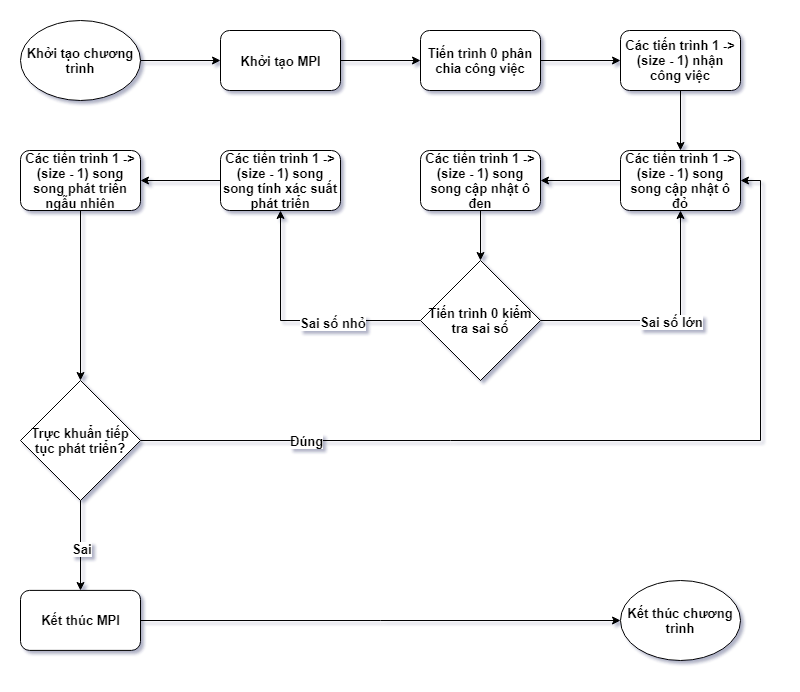

The diagram above was exported from draw.io. Its source (the exported page's mxGraphModel, read from the mxfile embedded in the PNG):
<mxGraphModel dx="956" dy="635" grid="1" gridSize="10" guides="1" tooltips="1" connect="1" arrows="1" fold="1" page="1" pageScale="1" pageWidth="850" pageHeight="1100" math="0" shadow="0">
  <root>
    <mxCell id="0" />
    <mxCell id="1" parent="0" />
    <mxCell id="fACrzTmgmfdhlZ46r-W6-12" style="edgeStyle=orthogonalEdgeStyle;rounded=0;orthogonalLoop=1;jettySize=auto;html=1;entryX=0;entryY=0.5;entryDx=0;entryDy=0;fontStyle=1;fontSize=13;" parent="1" source="fACrzTmgmfdhlZ46r-W6-1" target="fACrzTmgmfdhlZ46r-W6-2" edge="1">
      <mxGeometry relative="1" as="geometry" />
    </mxCell>
    <mxCell id="fACrzTmgmfdhlZ46r-W6-1" value="Khởi tạo chương trình" style="ellipse;whiteSpace=wrap;html=1;fontStyle=1;fontSize=13;" parent="1" vertex="1">
      <mxGeometry x="80" y="40" width="120" height="80" as="geometry" />
    </mxCell>
    <mxCell id="fACrzTmgmfdhlZ46r-W6-13" style="edgeStyle=orthogonalEdgeStyle;rounded=0;orthogonalLoop=1;jettySize=auto;html=1;exitX=1;exitY=0.5;exitDx=0;exitDy=0;entryX=0;entryY=0.5;entryDx=0;entryDy=0;fontStyle=1;fontSize=13;" parent="1" source="fACrzTmgmfdhlZ46r-W6-2" target="T3kLQ31KtBfb4fcbE7X9-1" edge="1">
      <mxGeometry relative="1" as="geometry" />
    </mxCell>
    <mxCell id="fACrzTmgmfdhlZ46r-W6-2" value="Khởi tạo MPI" style="rounded=1;whiteSpace=wrap;html=1;fontStyle=1;fontSize=13;" parent="1" vertex="1">
      <mxGeometry x="280" y="50" width="120" height="60" as="geometry" />
    </mxCell>
    <mxCell id="T3kLQ31KtBfb4fcbE7X9-4" style="edgeStyle=orthogonalEdgeStyle;rounded=0;orthogonalLoop=1;jettySize=auto;html=1;entryX=1;entryY=0.5;entryDx=0;entryDy=0;fontStyle=1;fontSize=13;" parent="1" source="fACrzTmgmfdhlZ46r-W6-3" target="fACrzTmgmfdhlZ46r-W6-6" edge="1">
      <mxGeometry relative="1" as="geometry" />
    </mxCell>
    <mxCell id="fACrzTmgmfdhlZ46r-W6-3" value="Các tiến trình 1 -&amp;gt; (size - 1) song song cập nhật ô đỏ" style="rounded=1;whiteSpace=wrap;html=1;fontStyle=1;fontSize=13;" parent="1" vertex="1">
      <mxGeometry x="680" y="170" width="120" height="60" as="geometry" />
    </mxCell>
    <mxCell id="qMKRLHV-0RXjYu2fqmao-2" style="edgeStyle=orthogonalEdgeStyle;rounded=0;orthogonalLoop=1;jettySize=auto;html=1;fontStyle=1;fontSize=13;" parent="1" source="fACrzTmgmfdhlZ46r-W6-6" target="w6tKXkAQkPo6WViVw3n9-1" edge="1">
      <mxGeometry relative="1" as="geometry" />
    </mxCell>
    <mxCell id="fACrzTmgmfdhlZ46r-W6-6" value="Các tiến trình 1 -&amp;gt; (size - 1) song song cập nhật ô đen" style="rounded=1;whiteSpace=wrap;html=1;fontStyle=1;fontSize=13;" parent="1" vertex="1">
      <mxGeometry x="480" y="170" width="120" height="60" as="geometry" />
    </mxCell>
    <mxCell id="T3kLQ31KtBfb4fcbE7X9-6" style="edgeStyle=orthogonalEdgeStyle;rounded=0;orthogonalLoop=1;jettySize=auto;html=1;entryX=1;entryY=0.5;entryDx=0;entryDy=0;fontStyle=1;fontSize=13;" parent="1" source="fACrzTmgmfdhlZ46r-W6-7" target="fACrzTmgmfdhlZ46r-W6-8" edge="1">
      <mxGeometry relative="1" as="geometry" />
    </mxCell>
    <mxCell id="fACrzTmgmfdhlZ46r-W6-7" value="Các tiến trình 1 -&amp;gt; (size - 1) song song tính xác suất phát triển" style="rounded=1;whiteSpace=wrap;html=1;fontStyle=1;fontSize=13;" parent="1" vertex="1">
      <mxGeometry x="280" y="170" width="120" height="60" as="geometry" />
    </mxCell>
    <mxCell id="qMKRLHV-0RXjYu2fqmao-6" style="edgeStyle=orthogonalEdgeStyle;rounded=0;orthogonalLoop=1;jettySize=auto;html=1;entryX=0.5;entryY=0;entryDx=0;entryDy=0;fontStyle=1;fontSize=13;" parent="1" source="fACrzTmgmfdhlZ46r-W6-8" target="qMKRLHV-0RXjYu2fqmao-5" edge="1">
      <mxGeometry relative="1" as="geometry" />
    </mxCell>
    <mxCell id="fACrzTmgmfdhlZ46r-W6-8" value="Các tiến trình 1 -&amp;gt; (size - 1) song song phát triển ngẫu nhiên" style="rounded=1;whiteSpace=wrap;html=1;fontStyle=1;fontSize=13;" parent="1" vertex="1">
      <mxGeometry x="80" y="170" width="120" height="60" as="geometry" />
    </mxCell>
    <mxCell id="T3kLQ31KtBfb4fcbE7X9-14" style="edgeStyle=orthogonalEdgeStyle;rounded=0;orthogonalLoop=1;jettySize=auto;html=1;entryX=0;entryY=0.5;entryDx=0;entryDy=0;fontStyle=1;fontSize=13;" parent="1" source="fACrzTmgmfdhlZ46r-W6-9" target="fACrzTmgmfdhlZ46r-W6-10" edge="1">
      <mxGeometry relative="1" as="geometry">
        <mxPoint x="680" y="647" as="targetPoint" />
      </mxGeometry>
    </mxCell>
    <mxCell id="fACrzTmgmfdhlZ46r-W6-9" value="Kết thúc MPI" style="rounded=1;whiteSpace=wrap;html=1;fontStyle=1;fontSize=13;" parent="1" vertex="1">
      <mxGeometry x="80" y="609.8999633789062" width="120" height="60" as="geometry" />
    </mxCell>
    <mxCell id="fACrzTmgmfdhlZ46r-W6-10" value="Kết thúc chương trình" style="ellipse;whiteSpace=wrap;html=1;fontStyle=1;fontSize=13;" parent="1" vertex="1">
      <mxGeometry x="680" y="600" width="120" height="80" as="geometry" />
    </mxCell>
    <mxCell id="T3kLQ31KtBfb4fcbE7X9-9" style="edgeStyle=orthogonalEdgeStyle;rounded=0;orthogonalLoop=1;jettySize=auto;html=1;entryX=0.5;entryY=1;entryDx=0;entryDy=0;fontStyle=1;fontSize=13;" parent="1" source="w6tKXkAQkPo6WViVw3n9-1" target="fACrzTmgmfdhlZ46r-W6-3" edge="1">
      <mxGeometry relative="1" as="geometry" />
    </mxCell>
    <mxCell id="T3kLQ31KtBfb4fcbE7X9-10" value="Sai số lớn" style="text;html=1;resizable=0;points=[];align=center;verticalAlign=middle;labelBackgroundColor=#ffffff;fontStyle=1;fontSize=13;" parent="T3kLQ31KtBfb4fcbE7X9-9" vertex="1" connectable="0">
      <mxGeometry x="0.04" y="-1" relative="1" as="geometry">
        <mxPoint as="offset" />
      </mxGeometry>
    </mxCell>
    <mxCell id="qMKRLHV-0RXjYu2fqmao-3" style="edgeStyle=orthogonalEdgeStyle;rounded=0;orthogonalLoop=1;jettySize=auto;html=1;entryX=0.5;entryY=1;entryDx=0;entryDy=0;fontStyle=1;fontSize=13;" parent="1" source="w6tKXkAQkPo6WViVw3n9-1" target="fACrzTmgmfdhlZ46r-W6-7" edge="1">
      <mxGeometry relative="1" as="geometry" />
    </mxCell>
    <mxCell id="qMKRLHV-0RXjYu2fqmao-4" value="Sai số nhỏ" style="text;html=1;resizable=0;points=[];align=center;verticalAlign=middle;labelBackgroundColor=#ffffff;fontStyle=1;fontSize=13;" parent="qMKRLHV-0RXjYu2fqmao-3" vertex="1" connectable="0">
      <mxGeometry x="-0.296" y="2" relative="1" as="geometry">
        <mxPoint as="offset" />
      </mxGeometry>
    </mxCell>
    <mxCell id="w6tKXkAQkPo6WViVw3n9-1" value="Tiến trình 0 kiểm tra sai số" style="rhombus;whiteSpace=wrap;html=1;fontStyle=1;fontSize=13;" parent="1" vertex="1">
      <mxGeometry x="480" y="280" width="120" height="120" as="geometry" />
    </mxCell>
    <mxCell id="T3kLQ31KtBfb4fcbE7X9-3" style="edgeStyle=orthogonalEdgeStyle;rounded=0;orthogonalLoop=1;jettySize=auto;html=1;entryX=0;entryY=0.5;entryDx=0;entryDy=0;fontStyle=1;fontSize=13;" parent="1" source="T3kLQ31KtBfb4fcbE7X9-1" target="T3kLQ31KtBfb4fcbE7X9-2" edge="1">
      <mxGeometry relative="1" as="geometry" />
    </mxCell>
    <mxCell id="T3kLQ31KtBfb4fcbE7X9-1" value="Tiến trình 0 phân chia công việc" style="rounded=1;whiteSpace=wrap;html=1;fontStyle=1;fontSize=13;" parent="1" vertex="1">
      <mxGeometry x="480" y="50" width="120" height="60" as="geometry" />
    </mxCell>
    <mxCell id="T3kLQ31KtBfb4fcbE7X9-11" style="edgeStyle=orthogonalEdgeStyle;rounded=0;orthogonalLoop=1;jettySize=auto;html=1;entryX=0.5;entryY=0;entryDx=0;entryDy=0;fontStyle=1;fontSize=13;" parent="1" source="T3kLQ31KtBfb4fcbE7X9-2" target="fACrzTmgmfdhlZ46r-W6-3" edge="1">
      <mxGeometry relative="1" as="geometry" />
    </mxCell>
    <mxCell id="T3kLQ31KtBfb4fcbE7X9-2" value="Các tiến trình 1 -&amp;gt; (size - 1) nhận công việc" style="rounded=1;whiteSpace=wrap;html=1;fontStyle=1;fontSize=13;" parent="1" vertex="1">
      <mxGeometry x="680" y="50" width="120" height="60" as="geometry" />
    </mxCell>
    <mxCell id="qMKRLHV-0RXjYu2fqmao-7" style="edgeStyle=orthogonalEdgeStyle;rounded=0;orthogonalLoop=1;jettySize=auto;html=1;entryX=0.5;entryY=0;entryDx=0;entryDy=0;fontStyle=1;fontSize=13;" parent="1" source="qMKRLHV-0RXjYu2fqmao-5" target="fACrzTmgmfdhlZ46r-W6-9" edge="1">
      <mxGeometry relative="1" as="geometry">
        <Array as="points" />
      </mxGeometry>
    </mxCell>
    <mxCell id="qMKRLHV-0RXjYu2fqmao-8" value="Sai" style="text;html=1;resizable=0;points=[];align=center;verticalAlign=middle;labelBackgroundColor=#ffffff;fontStyle=1;fontSize=13;" parent="qMKRLHV-0RXjYu2fqmao-7" vertex="1" connectable="0">
      <mxGeometry x="0.068" y="1" relative="1" as="geometry">
        <mxPoint as="offset" />
      </mxGeometry>
    </mxCell>
    <mxCell id="qMKRLHV-0RXjYu2fqmao-15" style="edgeStyle=orthogonalEdgeStyle;rounded=0;orthogonalLoop=1;jettySize=auto;html=1;fontStyle=1;fontSize=13;" parent="1" source="qMKRLHV-0RXjYu2fqmao-5" target="fACrzTmgmfdhlZ46r-W6-3" edge="1">
      <mxGeometry relative="1" as="geometry">
        <Array as="points">
          <mxPoint x="820" y="460" />
          <mxPoint x="820" y="200" />
        </Array>
      </mxGeometry>
    </mxCell>
    <mxCell id="qMKRLHV-0RXjYu2fqmao-16" value="Đúng" style="text;html=1;resizable=0;points=[];align=center;verticalAlign=middle;labelBackgroundColor=#ffffff;fontStyle=1;fontSize=13;" parent="qMKRLHV-0RXjYu2fqmao-15" vertex="1" connectable="0">
      <mxGeometry x="-0.6316" relative="1" as="geometry">
        <mxPoint as="offset" />
      </mxGeometry>
    </mxCell>
    <mxCell id="qMKRLHV-0RXjYu2fqmao-5" value="Trực khuẩn tiếp tục phát triển?" style="rhombus;whiteSpace=wrap;html=1;fontStyle=1;fontSize=13;" parent="1" vertex="1">
      <mxGeometry x="80" y="400" width="120" height="120" as="geometry" />
    </mxCell>
  </root>
</mxGraphModel>